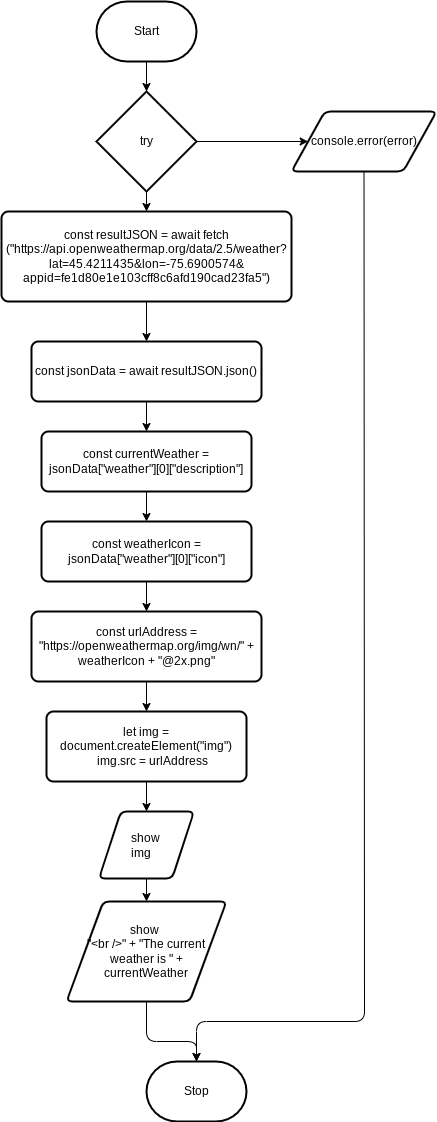

The diagram above was exported from draw.io. Its source (the exported page's mxGraphModel, read from the mxfile embedded in the PNG):
<mxGraphModel dx="772" dy="346" grid="1" gridSize="10" guides="1" tooltips="1" connect="1" arrows="1" fold="1" page="1" pageScale="1" pageWidth="850" pageHeight="1100" math="0" shadow="0">
  <root>
    <mxCell id="0" />
    <mxCell id="1" parent="0" />
    <mxCell id="19" style="edgeStyle=none;html=1;exitX=0.5;exitY=1;exitDx=0;exitDy=0;exitPerimeter=0;" edge="1" parent="1" source="2" target="5">
      <mxGeometry relative="1" as="geometry" />
    </mxCell>
    <mxCell id="2" value="Start" style="strokeWidth=2;html=1;shape=mxgraph.flowchart.terminator;whiteSpace=wrap;" parent="1" vertex="1">
      <mxGeometry x="230" y="290" width="100" height="60" as="geometry" />
    </mxCell>
    <mxCell id="3" value="Stop" style="strokeWidth=2;html=1;shape=mxgraph.flowchart.terminator;whiteSpace=wrap;" parent="1" vertex="1">
      <mxGeometry x="280" y="1350" width="100" height="60" as="geometry" />
    </mxCell>
    <mxCell id="11" style="edgeStyle=none;html=1;" edge="1" parent="1" source="4" target="10">
      <mxGeometry relative="1" as="geometry" />
    </mxCell>
    <mxCell id="4" value="const resultJSON = await fetch&lt;br&gt;(&quot;https://api.openweathermap.org/data/2.5/weather?lat=45.4211435&amp;amp;lon=-75.6900574&amp;amp;&lt;br&gt;appid=fe1d80e1e103cff8c6afd190cad23fa5&quot;)" style="rounded=1;whiteSpace=wrap;html=1;absoluteArcSize=1;arcSize=14;strokeWidth=2;" vertex="1" parent="1">
      <mxGeometry x="135" y="500" width="290" height="90" as="geometry" />
    </mxCell>
    <mxCell id="9" style="edgeStyle=none;html=1;" edge="1" parent="1" source="5" target="4">
      <mxGeometry relative="1" as="geometry" />
    </mxCell>
    <mxCell id="35" style="edgeStyle=none;html=1;entryX=0;entryY=0.5;entryDx=0;entryDy=0;" edge="1" parent="1" source="5" target="31">
      <mxGeometry relative="1" as="geometry" />
    </mxCell>
    <mxCell id="5" value="try" style="strokeWidth=2;html=1;shape=mxgraph.flowchart.decision;whiteSpace=wrap;" vertex="1" parent="1">
      <mxGeometry x="230" y="380" width="100" height="100" as="geometry" />
    </mxCell>
    <mxCell id="14" style="edgeStyle=none;html=1;entryX=0.5;entryY=0;entryDx=0;entryDy=0;" edge="1" parent="1" source="10" target="12">
      <mxGeometry relative="1" as="geometry" />
    </mxCell>
    <mxCell id="10" value="&lt;div&gt;const jsonData = await resultJSON.json()&lt;/div&gt;" style="rounded=1;whiteSpace=wrap;html=1;absoluteArcSize=1;arcSize=14;strokeWidth=2;" vertex="1" parent="1">
      <mxGeometry x="165" y="630" width="230" height="60" as="geometry" />
    </mxCell>
    <mxCell id="16" style="edgeStyle=none;html=1;" edge="1" parent="1" source="12" target="15">
      <mxGeometry relative="1" as="geometry" />
    </mxCell>
    <mxCell id="12" value="const currentWeather = jsonData[&quot;weather&quot;][0][&quot;description&quot;]" style="rounded=1;whiteSpace=wrap;html=1;absoluteArcSize=1;arcSize=14;strokeWidth=2;" vertex="1" parent="1">
      <mxGeometry x="175" y="720" width="210" height="60" as="geometry" />
    </mxCell>
    <mxCell id="18" style="edgeStyle=none;html=1;entryX=0.5;entryY=0;entryDx=0;entryDy=0;" edge="1" parent="1" source="15" target="17">
      <mxGeometry relative="1" as="geometry" />
    </mxCell>
    <mxCell id="15" value="const weatherIcon = jsonData[&quot;weather&quot;][0][&quot;icon&quot;]" style="rounded=1;whiteSpace=wrap;html=1;absoluteArcSize=1;arcSize=14;strokeWidth=2;" vertex="1" parent="1">
      <mxGeometry x="175" y="810" width="210" height="60" as="geometry" />
    </mxCell>
    <mxCell id="21" style="edgeStyle=none;html=1;exitX=0.5;exitY=1;exitDx=0;exitDy=0;" edge="1" parent="1" source="17" target="20">
      <mxGeometry relative="1" as="geometry" />
    </mxCell>
    <mxCell id="17" value="const urlAddress = &quot;https://openweathermap.org/img/wn/&quot; + weatherIcon + &quot;@2x.png&quot;" style="rounded=1;whiteSpace=wrap;html=1;absoluteArcSize=1;arcSize=14;strokeWidth=2;" vertex="1" parent="1">
      <mxGeometry x="165" y="900" width="230" height="70" as="geometry" />
    </mxCell>
    <mxCell id="27" style="edgeStyle=none;html=1;exitX=0.5;exitY=1;exitDx=0;exitDy=0;" edge="1" parent="1" source="20" target="22">
      <mxGeometry relative="1" as="geometry" />
    </mxCell>
    <mxCell id="20" value="&lt;div&gt;let img = document.createElement(&quot;img&quot;)&lt;/div&gt;&lt;div&gt;&amp;nbsp; &amp;nbsp; img.src = urlAddress&lt;/div&gt;" style="rounded=1;whiteSpace=wrap;html=1;absoluteArcSize=1;arcSize=14;strokeWidth=2;" vertex="1" parent="1">
      <mxGeometry x="180" y="1000" width="200" height="70" as="geometry" />
    </mxCell>
    <mxCell id="29" style="edgeStyle=none;html=1;exitX=0.5;exitY=1;exitDx=0;exitDy=0;" edge="1" parent="1" source="22" target="28">
      <mxGeometry relative="1" as="geometry" />
    </mxCell>
    <mxCell id="22" value="show&amp;nbsp;&lt;br&gt;img&amp;nbsp; &amp;nbsp;&amp;nbsp;" style="shape=parallelogram;html=1;strokeWidth=2;perimeter=parallelogramPerimeter;whiteSpace=wrap;rounded=1;arcSize=12;size=0.23;" vertex="1" parent="1">
      <mxGeometry x="232.5" y="1100" width="95" height="67" as="geometry" />
    </mxCell>
    <mxCell id="30" style="edgeStyle=none;html=1;entryX=0.5;entryY=0;entryDx=0;entryDy=0;entryPerimeter=0;" edge="1" parent="1" source="28" target="3">
      <mxGeometry relative="1" as="geometry">
        <Array as="points">
          <mxPoint x="280" y="1330" />
          <mxPoint x="330" y="1330" />
        </Array>
      </mxGeometry>
    </mxCell>
    <mxCell id="28" value="show&amp;nbsp;&lt;br&gt;&quot;&amp;lt;br /&amp;gt;&quot; + &quot;The current weather is &quot; + currentWeather" style="shape=parallelogram;html=1;strokeWidth=2;perimeter=parallelogramPerimeter;whiteSpace=wrap;rounded=1;arcSize=12;size=0.23;" vertex="1" parent="1">
      <mxGeometry x="200" y="1190" width="160" height="100" as="geometry" />
    </mxCell>
    <mxCell id="36" style="edgeStyle=none;html=1;" edge="1" parent="1" source="31" target="3">
      <mxGeometry relative="1" as="geometry">
        <Array as="points">
          <mxPoint x="498" y="1310" />
          <mxPoint x="330" y="1310" />
        </Array>
      </mxGeometry>
    </mxCell>
    <mxCell id="31" value="console.error(error)" style="shape=parallelogram;html=1;strokeWidth=2;perimeter=parallelogramPerimeter;whiteSpace=wrap;rounded=1;arcSize=12;size=0.23;" vertex="1" parent="1">
      <mxGeometry x="425" y="400" width="145" height="60" as="geometry" />
    </mxCell>
  </root>
</mxGraphModel>